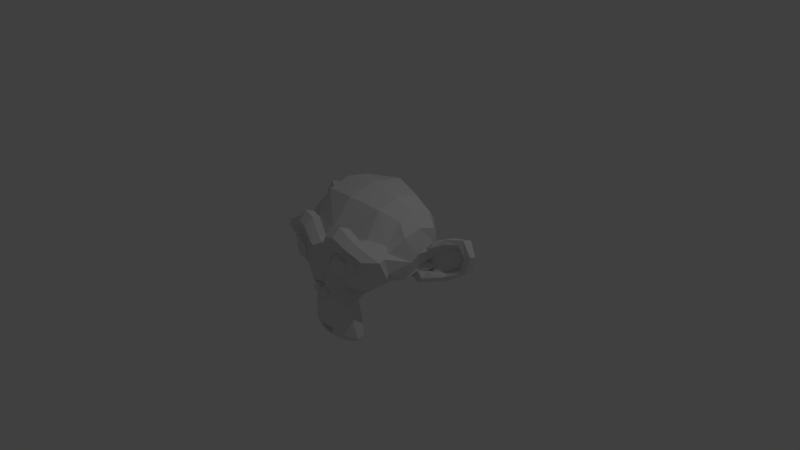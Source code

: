 # Source: suzanne.blend  (saved by Blender 2.78.0; exported with 4.5.12 LTS)
import bpy
from mathutils import Matrix  # noqa: F401  (used for matrix-valued properties, if any)

bpy.ops.wm.read_factory_settings(use_empty=True)
scene = bpy.context.scene
scene.name = 'Scene'

# ---- collections
col_collection_1 = bpy.data.collections.new('Collection 1'); scene.collection.children.link(col_collection_1)

# ---- world
world_world = bpy.data.worlds.new('World'); scene.world = world_world
world_world.color = (0.05088, 0.05088, 0.05088)
world_world.use_sun_shadow = False
world_world.sun_shadow_jitter_overblur = 0.0
world_world.cycles.sampling_method = 'MANUAL'

# ---- cameras
cam_camera = bpy.data.cameras.new('Camera')
cam_camera.clip_end = 100.0
cam_camera.lens = 35.0
cam_camera.sensor_width = 32.0
cam_camera.sensor_height = 18.0
cam_camera.ortho_scale = 7.314
cam_camera.dof.focus_distance = 0.0
cam_camera.dof.aperture_fstop = 128.0

# ---- lights
light_lamp = bpy.data.lights.new('Lamp', 'POINT')
light_lamp.transmission_factor = 0.0
light_lamp.cutoff_distance = 30.0
light_lamp.energy = 100.0
light_lamp.shadow_buffer_clip_start = 1.001
light_lamp.shadow_soft_size = 0.1
light_lamp.shadow_maximum_resolution = 0.006
light_lamp.use_absolute_resolution = True

# ---- meshes
me_suzanne = bpy.data.meshes.new('Suzanne')
me_suzanne.from_pydata([(0.4375, -0.7656, 0.1641), (-0.4375, -0.7656, 0.1641), (0.5, -0.6875, 0.09375), (-0.5, -0.6875, 0.09375), (0.5469, -0.5781, 0.05469), (-0.5469, -0.5781, 0.05469), (0.3516, -0.6172, -0.02344), (-0.3516, -0.6172, -0.02344), (0.3516, -0.7188, 0.03125), (-0.3516, -0.7188, 0.03125), (0.3516, -0.7812, 0.1328), (-0.3516, -0.7812, 0.1328), (0.2734, -0.7969, 0.1641), (-0.2734, -0.7969, 0.1641), (0.2031, -0.7422, 0.09375), (-0.2031, -0.7422, 0.09375), (0.1562, -0.6484, 0.05469), (-0.1562, -0.6484, 0.05469), (0.07812, -0.6562, 0.2422), (-0.07812, -0.6562, 0.2422), (0.1406, -0.7422, 0.2422), (-0.1406, -0.7422, 0.2422), (0.2422, -0.7969, 0.2422), (-0.2422, -0.7969, 0.2422), (0.2734, -0.7969, 0.3281), (-0.2734, -0.7969, 0.3281), (0.2031, -0.7422, 0.3906), (-0.2031, -0.7422, 0.3906), (0.1562, -0.6484, 0.4375), (-0.1562, -0.6484, 0.4375), (0.3516, -0.6172, 0.5156), (-0.3516, -0.6172, 0.5156), (0.3516, -0.7188, 0.4531), (-0.3516, -0.7188, 0.4531), (0.3516, -0.7812, 0.3594), (-0.3516, -0.7812, 0.3594), (0.4375, -0.7656, 0.3281), (-0.4375, -0.7656, 0.3281), (0.5, -0.6875, 0.3906), (-0.5, -0.6875, 0.3906), (0.5469, -0.5781, 0.4375), (-0.5469, -0.5781, 0.4375), (0.625, -0.5625, 0.2422), (-0.625, -0.5625, 0.2422), (0.5625, -0.6719, 0.2422), (-0.5625, -0.6719, 0.2422), (0.4688, -0.7578, 0.2422), (-0.4688, -0.7578, 0.2422), (0.4766, -0.7734, 0.2422), (-0.4766, -0.7734, 0.2422), (0.4453, -0.7812, 0.3359), (-0.4453, -0.7812, 0.3359), (0.3516, -0.8047, 0.375), (-0.3516, -0.8047, 0.375), (0.2656, -0.8203, 0.3359), (-0.2656, -0.8203, 0.3359), (0.2266, -0.8203, 0.2422), (-0.2266, -0.8203, 0.2422), (0.2656, -0.8203, 0.1562), (-0.2656, -0.8203, 0.1562), (0.3516, -0.8281, 0.2422), (-0.3516, -0.8281, 0.2422), (0.3516, -0.8047, 0.1172), (-0.3516, -0.8047, 0.1172), (0.4453, -0.7812, 0.1562), (-0.4453, -0.7812, 0.1562), (0.0, -0.7422, 0.4297), (0.0, -0.8203, 0.3516), (0.0, -0.7344, -0.6797), (0.0, -0.7812, -0.3203), (0.0, -0.7969, -0.1875), (0.0, -0.7188, -0.7734), (0.0, -0.6016, 0.4062), (0.0, -0.5703, 0.5703), (0.0, 0.5469, 0.8984), (0.0, 0.8516, 0.5625), (0.0, 0.8281, 0.07031), (0.0, 0.3516, -0.3828), (0.2031, -0.5625, -0.1875), (-0.2031, -0.5625, -0.1875), (0.3125, -0.5703, -0.4375), (-0.3125, -0.5703, -0.4375), (0.3516, -0.5703, -0.6953), (-0.3516, -0.5703, -0.6953), (0.3672, -0.5312, -0.8906), (-0.3672, -0.5312, -0.8906), (0.3281, -0.5234, -0.9453), (-0.3281, -0.5234, -0.9453), (0.1797, -0.5547, -0.9688), (-0.1797, -0.5547, -0.9688), (0.0, -0.5781, -0.9844), (0.4375, -0.5312, -0.1406), (-0.4375, -0.5312, -0.1406), (0.6328, -0.5391, -0.03906), (-0.6328, -0.5391, -0.03906), (0.8281, -0.4453, 0.1484), (-0.8281, -0.4453, 0.1484), (0.8594, -0.5938, 0.4297), (-0.8594, -0.5938, 0.4297), (0.7109, -0.625, 0.4844), (-0.7109, -0.625, 0.4844), (0.4922, -0.6875, 0.6016), (-0.4922, -0.6875, 0.6016), (0.3203, -0.7344, 0.7578), (-0.3203, -0.7344, 0.7578), (0.1562, -0.7578, 0.7188), (-0.1562, -0.7578, 0.7188), (0.0625, -0.75, 0.4922), (-0.0625, -0.75, 0.4922), (0.1641, -0.7734, 0.4141), (-0.1641, -0.7734, 0.4141), (0.125, -0.7656, 0.3047), (-0.125, -0.7656, 0.3047), (0.2031, -0.7422, 0.09375), (-0.2031, -0.7422, 0.09375), (0.375, -0.7031, 0.01562), (-0.375, -0.7031, 0.01562), (0.4922, -0.6719, 0.0625), (-0.4922, -0.6719, 0.0625), (0.625, -0.6484, 0.1875), (-0.625, -0.6484, 0.1875), (0.6406, -0.6484, 0.2969), (-0.6406, -0.6484, 0.2969), (0.6016, -0.6641, 0.375), (-0.6016, -0.6641, 0.375), (0.4297, -0.7188, 0.4375), (-0.4297, -0.7188, 0.4375), (0.25, -0.7578, 0.4688), (-0.25, -0.7578, 0.4688), (0.0, -0.7344, -0.7656), (0.1094, -0.7344, -0.7188), (-0.1094, -0.7344, -0.7188), (0.1172, -0.7109, -0.8359), (-0.1172, -0.7109, -0.8359), (0.0625, -0.6953, -0.8828), (-0.0625, -0.6953, -0.8828), (0.0, -0.6875, -0.8906), (0.0, -0.75, -0.1953), (0.0, -0.7422, -0.1406), (0.1016, -0.7422, -0.1484), (-0.1016, -0.7422, -0.1484), (0.125, -0.75, -0.2266), (-0.125, -0.75, -0.2266), (0.08594, -0.7422, -0.2891), (-0.08594, -0.7422, -0.2891), (0.3984, -0.6719, -0.04688), (-0.3984, -0.6719, -0.04688), (0.6172, -0.625, 0.05469), (-0.6172, -0.625, 0.05469), (0.7266, -0.6016, 0.2031), (-0.7266, -0.6016, 0.2031), (0.7422, -0.6562, 0.375), (-0.7422, -0.6562, 0.375), (0.6875, -0.7266, 0.4141), (-0.6875, -0.7266, 0.4141), (0.4375, -0.7969, 0.5469), (-0.4375, -0.7969, 0.5469), (0.3125, -0.8359, 0.6406), (-0.3125, -0.8359, 0.6406), (0.2031, -0.8516, 0.6172), (-0.2031, -0.8516, 0.6172), (0.1016, -0.8438, 0.4297), (-0.1016, -0.8438, 0.4297), (0.125, -0.8125, -0.1016), (-0.125, -0.8125, -0.1016), (0.2109, -0.7109, -0.4453), (-0.2109, -0.7109, -0.4453), (0.25, -0.6875, -0.7031), (-0.25, -0.6875, -0.7031), (0.2656, -0.6641, -0.8203), (-0.2656, -0.6641, -0.8203), (0.2344, -0.6328, -0.9141), (-0.2344, -0.6328, -0.9141), (0.1641, -0.6328, -0.9297), (-0.1641, -0.6328, -0.9297), (0.0, -0.6406, -0.9453), (0.0, -0.7266, 0.04688), (0.0, -0.7656, 0.2109), (0.3281, -0.7422, 0.4766), (-0.3281, -0.7422, 0.4766), (0.1641, -0.75, 0.1406), (-0.1641, -0.75, 0.1406), (0.1328, -0.7578, 0.2109), (-0.1328, -0.7578, 0.2109), (0.1172, -0.7344, -0.6875), (-0.1172, -0.7344, -0.6875), (0.07812, -0.75, -0.4453), (-0.07812, -0.75, -0.4453), (0.0, -0.75, -0.4453), (0.0, -0.7422, -0.3281), (0.09375, -0.7812, -0.2734), (-0.09375, -0.7812, -0.2734), (0.1328, -0.7969, -0.2266), (-0.1328, -0.7969, -0.2266), (0.1094, -0.7812, -0.1328), (-0.1094, -0.7812, -0.1328), (0.03906, -0.7812, -0.125), (-0.03906, -0.7812, -0.125), (0.0, -0.8281, -0.2031), (0.04688, -0.8125, -0.1484), (-0.04688, -0.8125, -0.1484), (0.09375, -0.8125, -0.1562), (-0.09375, -0.8125, -0.1562), (0.1094, -0.8281, -0.2266), (-0.1094, -0.8281, -0.2266), (0.07812, -0.8047, -0.25), (-0.07812, -0.8047, -0.25), (0.0, -0.8047, -0.2891), (0.2578, -0.5547, -0.3125), (-0.2578, -0.5547, -0.3125), (0.1641, -0.7109, -0.2422), (-0.1641, -0.7109, -0.2422), (0.1797, -0.7109, -0.3125), (-0.1797, -0.7109, -0.3125), (0.2344, -0.5547, -0.25), (-0.2344, -0.5547, -0.25), (0.0, -0.6875, -0.875), (0.04688, -0.6875, -0.8672), (-0.04688, -0.6875, -0.8672), (0.09375, -0.7109, -0.8203), (-0.09375, -0.7109, -0.8203), (0.09375, -0.7266, -0.7422), (-0.09375, -0.7266, -0.7422), (0.0, -0.6562, -0.7812), (0.09375, -0.6641, -0.75), (-0.09375, -0.6641, -0.75), (0.09375, -0.6406, -0.8125), (-0.09375, -0.6406, -0.8125), (0.04688, -0.6328, -0.8516), (-0.04688, -0.6328, -0.8516), (0.0, -0.6328, -0.8594), (0.1719, -0.7812, 0.2188), (-0.1719, -0.7812, 0.2188), (0.1875, -0.7734, 0.1562), (-0.1875, -0.7734, 0.1562), (0.3359, -0.7578, 0.4297), (-0.3359, -0.7578, 0.4297), (0.2734, -0.7734, 0.4219), (-0.2734, -0.7734, 0.4219), (0.4219, -0.7734, 0.3984), (-0.4219, -0.7734, 0.3984), (0.5625, -0.6953, 0.3516), (-0.5625, -0.6953, 0.3516), (0.5859, -0.6875, 0.2891), (-0.5859, -0.6875, 0.2891), (0.5781, -0.6797, 0.1953), (-0.5781, -0.6797, 0.1953), (0.4766, -0.7188, 0.1016), (-0.4766, -0.7188, 0.1016), (0.375, -0.7422, 0.0625), (-0.375, -0.7422, 0.0625), (0.2266, -0.7812, 0.1094), (-0.2266, -0.7812, 0.1094), (0.1797, -0.7812, 0.2969), (-0.1797, -0.7812, 0.2969), (0.2109, -0.7812, 0.375), (-0.2109, -0.7812, 0.375), (0.2344, -0.7578, 0.3594), (-0.2344, -0.7578, 0.3594), (0.1953, -0.7578, 0.2969), (-0.1953, -0.7578, 0.2969), (0.2422, -0.7578, 0.125), (-0.2422, -0.7578, 0.125), (0.375, -0.7266, 0.08594), (-0.375, -0.7266, 0.08594), (0.4609, -0.7031, 0.1172), (-0.4609, -0.7031, 0.1172), (0.5469, -0.6719, 0.2109), (-0.5469, -0.6719, 0.2109), (0.5547, -0.6719, 0.2812), (-0.5547, -0.6719, 0.2812), (0.5312, -0.6797, 0.3359), (-0.5312, -0.6797, 0.3359), (0.4141, -0.75, 0.3906), (-0.4141, -0.75, 0.3906), (0.2812, -0.7656, 0.3984), (-0.2812, -0.7656, 0.3984), (0.3359, -0.75, 0.4062), (-0.3359, -0.75, 0.4062), (0.2031, -0.75, 0.1719), (-0.2031, -0.75, 0.1719), (0.1953, -0.75, 0.2266), (-0.1953, -0.75, 0.2266), (0.1094, -0.6094, 0.4609), (-0.1094, -0.6094, 0.4609), (0.1953, -0.6172, 0.6641), (-0.1953, -0.6172, 0.6641), (0.3359, -0.5938, 0.6875), (-0.3359, -0.5938, 0.6875), (0.4844, -0.5547, 0.5547), (-0.4844, -0.5547, 0.5547), (0.6797, -0.4922, 0.4531), (-0.6797, -0.4922, 0.4531), (0.7969, -0.4609, 0.4062), (-0.7969, -0.4609, 0.4062), (0.7734, -0.375, 0.1641), (-0.7734, -0.375, 0.1641), (0.6016, -0.4141, 0.0), (-0.6016, -0.4141, 0.0), (0.4375, -0.4688, -0.09375), (-0.4375, -0.4688, -0.09375), (0.0, -0.2891, 0.8984), (0.0, 0.07812, 0.9844), (0.0, 0.6719, -0.1953), (0.0, -0.1875, -0.4609), (0.0, -0.4609, -0.9766), (0.0, -0.3438, -0.8047), (0.0, -0.3203, -0.5703), (0.0, -0.2812, -0.4844), (0.8516, -0.05469, 0.2344), (-0.8516, -0.05469, 0.2344), (0.8594, 0.04688, 0.3203), (-0.8594, 0.04688, 0.3203), (0.7734, 0.4375, 0.2656), (-0.7734, 0.4375, 0.2656), (0.4609, 0.7031, 0.4375), (-0.4609, 0.7031, 0.4375), (0.7344, -0.07031, -0.04688), (-0.7344, -0.07031, -0.04688), (0.5938, 0.1641, -0.125), (-0.5938, 0.1641, -0.125), (0.6406, 0.4297, -0.007812), (-0.6406, 0.4297, -0.007812), (0.3359, 0.6641, 0.05469), (-0.3359, 0.6641, 0.05469), (0.2344, -0.4062, -0.3516), (-0.2344, -0.4062, -0.3516), (0.1797, -0.2578, -0.4141), (-0.1797, -0.2578, -0.4141), (0.2891, -0.3828, -0.7109), (-0.2891, -0.3828, -0.7109), (0.25, -0.3906, -0.5), (-0.25, -0.3906, -0.5), (0.3281, -0.3984, -0.9141), (-0.3281, -0.3984, -0.9141), (0.1406, -0.3672, -0.7578), (-0.1406, -0.3672, -0.7578), (0.125, -0.3594, -0.5391), (-0.125, -0.3594, -0.5391), (0.1641, -0.4375, -0.9453), (-0.1641, -0.4375, -0.9453), (0.2188, -0.4297, -0.2812), (-0.2188, -0.4297, -0.2812), (0.2109, -0.4688, -0.2266), (-0.2109, -0.4688, -0.2266), (0.2031, -0.5, -0.1719), (-0.2031, -0.5, -0.1719), (0.2109, -0.1641, -0.3906), (-0.2109, -0.1641, -0.3906), (0.2969, 0.2656, -0.3125), (-0.2969, 0.2656, -0.3125), (0.3438, 0.5391, -0.1484), (-0.3438, 0.5391, -0.1484), (0.4531, 0.3828, 0.8672), (-0.4531, 0.3828, 0.8672), (0.4531, 0.07031, 0.9297), (-0.4531, 0.07031, 0.9297), (0.4531, -0.2344, 0.8516), (-0.4531, -0.2344, 0.8516), (0.4609, -0.4297, 0.5234), (-0.4609, -0.4297, 0.5234), (0.7266, -0.3359, 0.4062), (-0.7266, -0.3359, 0.4062), (0.6328, -0.2812, 0.4531), (-0.6328, -0.2812, 0.4531), (0.6406, -0.05469, 0.7031), (-0.6406, -0.05469, 0.7031), (0.7969, -0.125, 0.5625), (-0.7969, -0.125, 0.5625), (0.7969, 0.1172, 0.6172), (-0.7969, 0.1172, 0.6172), (0.6406, 0.1953, 0.75), (-0.6406, 0.1953, 0.75), (0.6406, 0.4453, 0.6797), (-0.6406, 0.4453, 0.6797), (0.7969, 0.3594, 0.5391), (-0.7969, 0.3594, 0.5391), (0.6172, 0.5859, 0.3281), (-0.6172, 0.5859, 0.3281), (0.4844, 0.5469, 0.02344), (-0.4844, 0.5469, 0.02344), (0.8203, 0.2031, 0.3281), (-0.8203, 0.2031, 0.3281), (0.4062, -0.1484, -0.1719), (-0.4062, -0.1484, -0.1719), (0.4297, 0.2109, -0.1953), (-0.4297, 0.2109, -0.1953), (0.8906, 0.2344, 0.4062), (-0.8906, 0.2344, 0.4062), (0.7734, 0.125, -0.1406), (-0.7734, 0.125, -0.1406), (1.039, 0.3281, -0.1016), (-1.039, 0.3281, -0.1016), (1.281, 0.4297, 0.05469), (-1.281, 0.4297, 0.05469), (1.352, 0.4219, 0.3203), (-1.352, 0.4219, 0.3203), (1.234, 0.4219, 0.5078), (-1.234, 0.4219, 0.5078), (1.023, 0.3125, 0.4766), (-1.023, 0.3125, 0.4766), (1.016, 0.2891, 0.4141), (-1.016, 0.2891, 0.4141), (1.188, 0.3906, 0.4375), (-1.188, 0.3906, 0.4375), (1.266, 0.4062, 0.2891), (-1.266, 0.4062, 0.2891), (1.211, 0.4062, 0.07812), (-1.211, 0.4062, 0.07812), (1.031, 0.3047, -0.03906), (-1.031, 0.3047, -0.03906), (0.8281, 0.1328, -0.07031), (-0.8281, 0.1328, -0.07031), (0.9219, 0.2188, 0.3594), (-0.9219, 0.2188, 0.3594), (0.9453, 0.2891, 0.3047), (-0.9453, 0.2891, 0.3047), (0.8828, 0.2109, -0.02344), (-0.8828, 0.2109, -0.02344), (1.039, 0.3672, 0.0), (-1.039, 0.3672, 0.0), (1.188, 0.4453, 0.09375), (-1.188, 0.4453, 0.09375), (1.234, 0.4453, 0.25), (-1.234, 0.4453, 0.25), (1.172, 0.4375, 0.3594), (-1.172, 0.4375, 0.3594), (1.023, 0.3594, 0.3438), (-1.023, 0.3594, 0.3438), (0.8438, 0.2109, 0.2891), (-0.8438, 0.2109, 0.2891), (0.8359, 0.2734, 0.1719), (-0.8359, 0.2734, 0.1719), (0.7578, 0.2734, 0.09375), (-0.7578, 0.2734, 0.09375), (0.8203, 0.2734, 0.08594), (-0.8203, 0.2734, 0.08594), (0.8438, 0.2734, 0.01562), (-0.8438, 0.2734, 0.01562), (0.8125, 0.2734, -0.01562), (-0.8125, 0.2734, -0.01562), (0.7266, 0.07031, 0.0), (-0.7266, 0.07031, 0.0), (0.7188, 0.1719, -0.02344), (-0.7188, 0.1719, -0.02344), (0.7188, 0.1875, 0.03906), (-0.7188, 0.1875, 0.03906), (0.7969, 0.2109, 0.2031), (-0.7969, 0.2109, 0.2031), (0.8906, 0.2656, 0.2422), (-0.8906, 0.2656, 0.2422), (0.8906, 0.3203, 0.2344), (-0.8906, 0.3203, 0.2344), (0.8125, 0.3203, -0.01562), (-0.8125, 0.3203, -0.01562), (0.8516, 0.3203, 0.01562), (-0.8516, 0.3203, 0.01562), (0.8281, 0.3203, 0.07812), (-0.8281, 0.3203, 0.07812), (0.7656, 0.3203, 0.09375), (-0.7656, 0.3203, 0.09375), (0.8438, 0.3203, 0.1719), (-0.8438, 0.3203, 0.1719), (1.039, 0.4141, 0.3281), (-1.039, 0.4141, 0.3281), (1.188, 0.4844, 0.3438), (-1.188, 0.4844, 0.3438), (1.258, 0.4922, 0.2422), (-1.258, 0.4922, 0.2422), (1.211, 0.4844, 0.08594), (-1.211, 0.4844, 0.08594), (1.047, 0.4219, 0.0), (-1.047, 0.4219, 0.0), (0.8828, 0.2656, -0.01562), (-0.8828, 0.2656, -0.01562), (0.9531, 0.3438, 0.2891), (-0.9531, 0.3438, 0.2891), (0.8906, 0.3281, 0.1094), (-0.8906, 0.3281, 0.1094), (0.9375, 0.3359, 0.0625), (-0.9375, 0.3359, 0.0625), (1.0, 0.3672, 0.125), (-1.0, 0.3672, 0.125), (0.9609, 0.3516, 0.1719), (-0.9609, 0.3516, 0.1719), (1.016, 0.375, 0.2344), (-1.016, 0.375, 0.2344), (1.055, 0.3828, 0.1875), (-1.055, 0.3828, 0.1875), (1.109, 0.3906, 0.2109), (-1.109, 0.3906, 0.2109), (1.086, 0.3906, 0.2734), (-1.086, 0.3906, 0.2734), (1.023, 0.4844, 0.4375), (-1.023, 0.4844, 0.4375), (1.25, 0.5469, 0.4688), (-1.25, 0.5469, 0.4688), (1.367, 0.5, 0.2969), (-1.367, 0.5, 0.2969), (1.312, 0.5312, 0.05469), (-1.312, 0.5312, 0.05469), (1.039, 0.4922, -0.08594), (-1.039, 0.4922, -0.08594), (0.7891, 0.3281, -0.125), (-0.7891, 0.3281, -0.125), (0.8594, 0.3828, 0.3828), (-0.8594, 0.3828, 0.3828)], [], [(46, 0, 2, 44), (3, 1, 47, 45), (44, 2, 4, 42), (5, 3, 45, 43), (2, 8, 6, 4), (7, 9, 3, 5), (0, 10, 8, 2), (9, 11, 1, 3), (10, 12, 14, 8), (15, 13, 11, 9), (8, 14, 16, 6), (17, 15, 9, 7), (14, 20, 18, 16), (19, 21, 15, 17), (12, 22, 20, 14), (21, 23, 13, 15), (22, 24, 26, 20), (27, 25, 23, 21), (20, 26, 28, 18), (29, 27, 21, 19), (26, 32, 30, 28), (31, 33, 27, 29), (24, 34, 32, 26), (33, 35, 25, 27), (34, 36, 38, 32), (39, 37, 35, 33), (32, 38, 40, 30), (41, 39, 33, 31), (38, 44, 42, 40), (43, 45, 39, 41), (36, 46, 44, 38), (45, 47, 37, 39), (46, 36, 50, 48), (51, 37, 47, 49), (36, 34, 52, 50), (53, 35, 37, 51), (34, 24, 54, 52), (55, 25, 35, 53), (24, 22, 56, 54), (57, 23, 25, 55), (22, 12, 58, 56), (59, 13, 23, 57), (12, 10, 62, 58), (63, 11, 13, 59), (10, 0, 64, 62), (65, 1, 11, 63), (0, 46, 48, 64), (49, 47, 1, 65), (60, 64, 48), (49, 65, 61), (62, 64, 60), (61, 65, 63), (60, 58, 62), (63, 59, 61), (60, 56, 58), (59, 57, 61), (60, 54, 56), (57, 55, 61), (60, 52, 54), (55, 53, 61), (60, 50, 52), (53, 51, 61), (60, 48, 50), (51, 49, 61), (88, 173, 175, 90), (175, 174, 89, 90), (86, 171, 173, 88), (174, 172, 87, 89), (84, 169, 171, 86), (172, 170, 85, 87), (82, 167, 169, 84), (170, 168, 83, 85), (80, 165, 167, 82), (168, 166, 81, 83), (78, 91, 145, 163), (146, 92, 79, 164), (91, 93, 147, 145), (148, 94, 92, 146), (93, 95, 149, 147), (150, 96, 94, 148), (95, 97, 151, 149), (152, 98, 96, 150), (97, 99, 153, 151), (154, 100, 98, 152), (99, 101, 155, 153), (156, 102, 100, 154), (101, 103, 157, 155), (158, 104, 102, 156), (103, 105, 159, 157), (160, 106, 104, 158), (105, 107, 161, 159), (162, 108, 106, 160), (107, 66, 67, 161), (67, 66, 108, 162), (109, 127, 159, 161), (160, 128, 110, 162), (127, 178, 157, 159), (158, 179, 128, 160), (125, 155, 157, 178), (158, 156, 126, 179), (123, 153, 155, 125), (156, 154, 124, 126), (121, 151, 153, 123), (154, 152, 122, 124), (119, 149, 151, 121), (152, 150, 120, 122), (117, 147, 149, 119), (150, 148, 118, 120), (115, 145, 147, 117), (148, 146, 116, 118), (113, 163, 145, 115), (146, 164, 114, 116), (113, 180, 176, 163), (176, 181, 114, 164), (109, 161, 67, 111), (67, 162, 110, 112), (111, 67, 177, 182), (177, 67, 112, 183), (176, 180, 182, 177), (183, 181, 176, 177), (134, 136, 175, 173), (175, 136, 135, 174), (132, 134, 173, 171), (174, 135, 133, 172), (130, 132, 171, 169), (172, 133, 131, 170), (165, 186, 184, 167), (185, 187, 166, 168), (130, 169, 167, 184), (168, 170, 131, 185), (143, 189, 188, 186), (188, 189, 144, 187), (184, 186, 188, 68), (188, 187, 185, 68), (129, 130, 184, 68), (185, 131, 129, 68), (141, 192, 190, 143), (191, 193, 142, 144), (139, 194, 192, 141), (193, 195, 140, 142), (138, 196, 194, 139), (195, 197, 138, 140), (137, 70, 196, 138), (197, 70, 137, 138), (189, 143, 190, 69), (191, 144, 189, 69), (69, 190, 205, 207), (206, 191, 69, 207), (70, 198, 199, 196), (200, 198, 70, 197), (196, 199, 201, 194), (202, 200, 197, 195), (194, 201, 203, 192), (204, 202, 195, 193), (192, 203, 205, 190), (206, 204, 193, 191), (198, 203, 201, 199), (202, 204, 198, 200), (198, 207, 205, 203), (206, 207, 198, 204), (138, 139, 163, 176), (164, 140, 138, 176), (139, 141, 210, 163), (211, 142, 140, 164), (141, 143, 212, 210), (213, 144, 142, 211), (143, 186, 165, 212), (166, 187, 144, 213), (80, 208, 212, 165), (213, 209, 81, 166), (208, 214, 210, 212), (211, 215, 209, 213), (78, 163, 210, 214), (211, 164, 79, 215), (130, 129, 71, 221), (71, 129, 131, 222), (132, 130, 221, 219), (222, 131, 133, 220), (134, 132, 219, 217), (220, 133, 135, 218), (136, 134, 217, 216), (218, 135, 136, 216), (216, 217, 228, 230), (229, 218, 216, 230), (217, 219, 226, 228), (227, 220, 218, 229), (219, 221, 224, 226), (225, 222, 220, 227), (221, 71, 223, 224), (223, 71, 222, 225), (223, 230, 228, 224), (229, 230, 223, 225), (224, 228, 226), (227, 229, 225), (182, 180, 233, 231), (234, 181, 183, 232), (111, 182, 231, 253), (232, 183, 112, 254), (109, 111, 253, 255), (254, 112, 110, 256), (180, 113, 251, 233), (252, 114, 181, 234), (113, 115, 249, 251), (250, 116, 114, 252), (115, 117, 247, 249), (248, 118, 116, 250), (117, 119, 245, 247), (246, 120, 118, 248), (119, 121, 243, 245), (244, 122, 120, 246), (121, 123, 241, 243), (242, 124, 122, 244), (123, 125, 239, 241), (240, 126, 124, 242), (125, 178, 235, 239), (236, 179, 126, 240), (178, 127, 237, 235), (238, 128, 179, 236), (127, 109, 255, 237), (256, 110, 128, 238), (237, 255, 257, 275), (258, 256, 238, 276), (235, 237, 275, 277), (276, 238, 236, 278), (239, 235, 277, 273), (278, 236, 240, 274), (241, 239, 273, 271), (274, 240, 242, 272), (243, 241, 271, 269), (272, 242, 244, 270), (245, 243, 269, 267), (270, 244, 246, 268), (247, 245, 267, 265), (268, 246, 248, 266), (249, 247, 265, 263), (266, 248, 250, 264), (251, 249, 263, 261), (264, 250, 252, 262), (233, 251, 261, 279), (262, 252, 234, 280), (255, 253, 259, 257), (260, 254, 256, 258), (253, 231, 281, 259), (282, 232, 254, 260), (231, 233, 279, 281), (280, 234, 232, 282), (66, 107, 283, 72), (284, 108, 66, 72), (107, 105, 285, 283), (286, 106, 108, 284), (105, 103, 287, 285), (288, 104, 106, 286), (103, 101, 289, 287), (290, 102, 104, 288), (101, 99, 291, 289), (292, 100, 102, 290), (99, 97, 293, 291), (294, 98, 100, 292), (97, 95, 295, 293), (296, 96, 98, 294), (95, 93, 297, 295), (298, 94, 96, 296), (93, 91, 299, 297), (300, 92, 94, 298), (307, 308, 327, 337), (328, 308, 307, 338), (306, 307, 337, 335), (338, 307, 306, 336), (305, 306, 335, 339), (336, 306, 305, 340), (88, 90, 305, 339), (305, 90, 89, 340), (86, 88, 339, 333), (340, 89, 87, 334), (84, 86, 333, 329), (334, 87, 85, 330), (82, 84, 329, 331), (330, 85, 83, 332), (329, 335, 337, 331), (338, 336, 330, 332), (329, 333, 339, 335), (340, 334, 330, 336), (325, 331, 337, 327), (338, 332, 326, 328), (80, 82, 331, 325), (332, 83, 81, 326), (208, 341, 343, 214), (344, 342, 209, 215), (80, 325, 341, 208), (342, 326, 81, 209), (78, 214, 343, 345), (344, 215, 79, 346), (78, 345, 299, 91), (300, 346, 79, 92), (76, 323, 351, 303), (352, 324, 76, 303), (303, 351, 349, 77), (350, 352, 303, 77), (77, 349, 347, 304), (348, 350, 77, 304), (304, 347, 327, 308), (328, 348, 304, 308), (325, 327, 347, 341), (348, 328, 326, 342), (295, 297, 317, 309), (318, 298, 296, 310), (75, 315, 323, 76), (324, 316, 75, 76), (301, 357, 355, 302), (356, 358, 301, 302), (302, 355, 353, 74), (354, 356, 302, 74), (74, 353, 315, 75), (316, 354, 74, 75), (291, 293, 361, 363), (362, 294, 292, 364), (363, 361, 367, 365), (368, 362, 364, 366), (365, 367, 369, 371), (370, 368, 366, 372), (371, 369, 375, 373), (376, 370, 372, 374), (313, 377, 373, 375), (374, 378, 314, 376), (315, 353, 373, 377), (374, 354, 316, 378), (353, 355, 371, 373), (372, 356, 354, 374), (355, 357, 365, 371), (366, 358, 356, 372), (357, 359, 363, 365), (364, 360, 358, 366), (289, 291, 363, 359), (364, 292, 290, 360), (73, 359, 357, 301), (358, 360, 73, 301), (283, 285, 287, 289), (288, 286, 284, 290), (283, 289, 359, 73), (360, 290, 284, 73), (72, 283, 73), (73, 284, 72), (293, 295, 309, 361), (310, 296, 294, 362), (309, 311, 367, 361), (368, 312, 310, 362), (311, 381, 369, 367), (370, 382, 312, 368), (313, 375, 369, 381), (370, 376, 314, 382), (347, 349, 385, 383), (386, 350, 348, 384), (317, 383, 385, 319), (386, 384, 318, 320), (297, 299, 383, 317), (384, 300, 298, 318), (299, 343, 341, 383), (342, 344, 300, 384), (341, 347, 383), (384, 348, 342), (299, 345, 343), (344, 346, 300), (313, 321, 379, 377), (380, 322, 314, 378), (315, 377, 379, 323), (380, 378, 316, 324), (319, 385, 379, 321), (380, 386, 320, 322), (349, 351, 379, 385), (380, 352, 350, 386), (323, 379, 351), (352, 380, 324), (399, 387, 413, 401), (414, 388, 400, 402), (399, 401, 403, 397), (404, 402, 400, 398), (397, 403, 405, 395), (406, 404, 398, 396), (395, 405, 407, 393), (408, 406, 396, 394), (393, 407, 409, 391), (410, 408, 394, 392), (391, 409, 411, 389), (412, 410, 392, 390), (409, 419, 417, 411), (418, 420, 410, 412), (407, 421, 419, 409), (420, 422, 408, 410), (405, 423, 421, 407), (422, 424, 406, 408), (403, 425, 423, 405), (424, 426, 404, 406), (401, 427, 425, 403), (426, 428, 402, 404), (401, 413, 415, 427), (416, 414, 402, 428), (317, 319, 443, 441), (444, 320, 318, 442), (319, 389, 411, 443), (412, 390, 320, 444), (309, 317, 441, 311), (442, 318, 310, 312), (381, 429, 413, 387), (414, 430, 382, 388), (411, 417, 439, 443), (440, 418, 412, 444), (437, 445, 443, 439), (444, 446, 438, 440), (433, 445, 437, 435), (438, 446, 434, 436), (431, 447, 445, 433), (446, 448, 432, 434), (429, 447, 431, 449), (432, 448, 430, 450), (413, 429, 449, 415), (450, 430, 414, 416), (311, 447, 429, 381), (430, 448, 312, 382), (311, 441, 445, 447), (446, 442, 312, 448), (441, 443, 445), (446, 444, 442), (415, 449, 451, 475), (452, 450, 416, 476), (449, 431, 461, 451), (462, 432, 450, 452), (431, 433, 459, 461), (460, 434, 432, 462), (433, 435, 457, 459), (458, 436, 434, 460), (435, 437, 455, 457), (456, 438, 436, 458), (437, 439, 453, 455), (454, 440, 438, 456), (439, 417, 473, 453), (474, 418, 440, 454), (427, 415, 475, 463), (476, 416, 428, 464), (425, 427, 463, 465), (464, 428, 426, 466), (423, 425, 465, 467), (466, 426, 424, 468), (421, 423, 467, 469), (468, 424, 422, 470), (419, 421, 469, 471), (470, 422, 420, 472), (417, 419, 471, 473), (472, 420, 418, 474), (457, 455, 479, 477), (480, 456, 458, 478), (477, 479, 481, 483), (482, 480, 478, 484), (483, 481, 487, 485), (488, 482, 484, 486), (485, 487, 489, 491), (490, 488, 486, 492), (463, 475, 485, 491), (486, 476, 464, 492), (451, 483, 485, 475), (486, 484, 452, 476), (451, 461, 477, 483), (478, 462, 452, 484), (457, 477, 461, 459), (462, 478, 458, 460), (453, 473, 479, 455), (480, 474, 454, 456), (471, 481, 479, 473), (480, 482, 472, 474), (469, 487, 481, 471), (482, 488, 470, 472), (467, 489, 487, 469), (488, 490, 468, 470), (465, 491, 489, 467), (490, 492, 466, 468), (463, 491, 465), (466, 492, 464), (391, 389, 503, 501), (504, 390, 392, 502), (393, 391, 501, 499), (502, 392, 394, 500), (395, 393, 499, 497), (500, 394, 396, 498), (397, 395, 497, 495), (498, 396, 398, 496), (399, 397, 495, 493), (496, 398, 400, 494), (387, 399, 493, 505), (494, 400, 388, 506), (493, 501, 503, 505), (504, 502, 494, 506), (493, 495, 499, 501), (500, 496, 494, 502), (495, 497, 499), (500, 498, 496), (313, 381, 387, 505), (388, 382, 314, 506), (313, 505, 503, 321), (504, 506, 314, 322), (319, 321, 503, 389), (504, 322, 320, 390)])
me_suzanne.use_remesh_preserve_volume = False
me_suzanne.use_remesh_preserve_attributes = False
me_suzanne.use_mirror_vertex_groups = False
me_suzanne.update()

# ---- objects
ob_suzanne = bpy.data.objects.new('Suzanne', me_suzanne)
ob_lamp = bpy.data.objects.new('Lamp', light_lamp)
ob_camera = bpy.data.objects.new('Camera', cam_camera)

# ---- transforms, parenting, visibility, modifiers, constraints
ob_suzanne.location = (0.0, 0.0, 0.0)
ob_suzanne.lineart.crease_threshold = 0.0
ob_lamp.location = (4.076, 1.005, 5.904)
ob_lamp.rotation_euler = (0.6503, 0.05522, 1.866)
ob_lamp.lock_rotations_4d = False
ob_lamp.empty_display_type = 'ARROWS'
ob_lamp.color = (0.0, 0.0, 0.0, 0.0)
ob_lamp.lineart.crease_threshold = 0.0
ob_camera.location = (7.481, -6.508, 5.344)
ob_camera.rotation_euler = (1.109, 0.0, 0.8149)
ob_camera.lock_rotations_4d = False
ob_camera.empty_display_type = 'ARROWS'
ob_camera.color = (0.0, 0.0, 0.0, 0.0)
ob_camera.display_type = 'WIRE'
ob_camera.lineart.crease_threshold = 0.0

# ---- collection membership
col_collection_1.objects.link(ob_suzanne)
col_collection_1.objects.link(ob_lamp)
col_collection_1.objects.link(ob_camera)

# ---- scene / render settings (as saved in the file)
scene.camera = ob_camera
scene.frame_start = 1; scene.frame_end = 250; scene.frame_set(1)
scene.render.engine = 'BLENDER_EEVEE_NEXT'
scene.render.resolution_percentage = 50
scene.render.dither_intensity = 0.0
scene.cycles.use_denoising = False
scene.cycles.samples = 128
scene.cycles.sampling_pattern = 'TABULATED_SOBOL'
scene.cycles.light_sampling_threshold = 0.0
scene.cycles.use_adaptive_sampling = False
scene.cycles.use_light_tree = False
scene.cycles.blur_glossy = 0.0
scene.cycles.sample_clamp_indirect = 0.0
scene.view_settings.view_transform = 'Standard'
bpy.context.view_layer.update()
